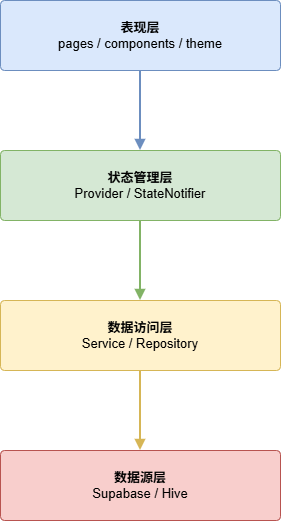

The diagram above was exported from draw.io. Its source (the exported page's mxGraphModel, read from the mxfile embedded in the PNG):
<mxGraphModel dx="1414" dy="751" grid="1" gridSize="10" guides="1" tooltips="1" connect="1" arrows="1" fold="1" page="1" pageScale="1" pageWidth="600" pageHeight="680" math="0" shadow="0">
  <root>
    <mxCell id="0" />
    <mxCell id="1" parent="0" />
    <mxCell id="P" parent="1" style="rounded=1;whiteSpace=wrap;html=1;fillColor=#dae8fc;strokeColor=#6c8ebf;fontSize=13;arcSize=6;" value="&lt;b&gt;表现层&lt;/b&gt;&lt;br/&gt;pages / components / theme" vertex="1">
      <mxGeometry height="70" width="280" x="150" y="40" as="geometry" />
    </mxCell>
    <mxCell id="S" parent="1" style="rounded=1;whiteSpace=wrap;html=1;fillColor=#d5e8d4;strokeColor=#82b366;fontSize=13;arcSize=6;" value="&lt;b&gt;状态管理层&lt;/b&gt;&lt;br/&gt;Provider / StateNotifier" vertex="1">
      <mxGeometry height="70" width="280" x="150" y="190" as="geometry" />
    </mxCell>
    <mxCell id="R" parent="1" style="rounded=1;whiteSpace=wrap;html=1;fillColor=#fff2cc;strokeColor=#d6b656;fontSize=13;arcSize=6;" value="&lt;b&gt;数据访问层&lt;/b&gt;&lt;br/&gt;Service / Repository" vertex="1">
      <mxGeometry height="70" width="280" x="150" y="340" as="geometry" />
    </mxCell>
    <mxCell id="D" parent="1" style="rounded=1;whiteSpace=wrap;html=1;fillColor=#f8cecc;strokeColor=#b85450;fontSize=13;arcSize=6;" value="&lt;b&gt;数据源层&lt;/b&gt;&lt;br/&gt;Supabase / Hive" vertex="1">
      <mxGeometry height="70" width="280" x="150" y="490" as="geometry" />
    </mxCell>
    <mxCell id="e1" edge="1" parent="1" source="P" style="edgeStyle=orthogonalEdgeStyle;html=1;strokeColor=#6c8ebf;strokeWidth=2;endArrow=block;endFill=1;" target="S">
      <mxGeometry relative="1" as="geometry" />
    </mxCell>
    <mxCell id="e2" edge="1" parent="1" source="S" style="edgeStyle=orthogonalEdgeStyle;html=1;strokeColor=#82b366;strokeWidth=2;endArrow=block;endFill=1;" target="R">
      <mxGeometry relative="1" as="geometry" />
    </mxCell>
    <mxCell id="e3" edge="1" parent="1" source="R" style="edgeStyle=orthogonalEdgeStyle;html=1;strokeColor=#d6b656;strokeWidth=2;endArrow=block;endFill=1;" target="D">
      <mxGeometry relative="1" as="geometry" />
    </mxCell>
  </root>
</mxGraphModel>